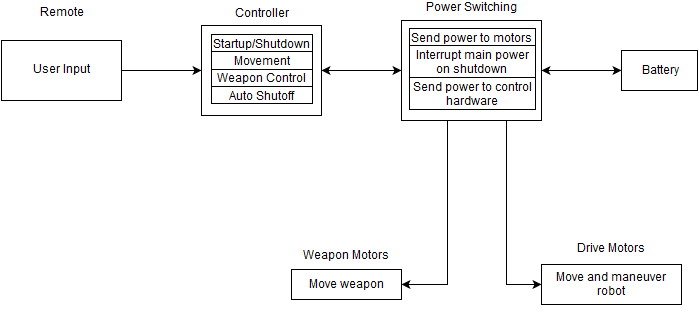

The diagram above was exported from draw.io. Its source (the exported page's mxGraphModel, read from the mxfile embedded in the PNG):
<mxGraphModel dx="708" dy="789" grid="1" gridSize="10" guides="1" tooltips="1" connect="1" arrows="1" fold="1" page="1" pageScale="1" pageWidth="850" pageHeight="1100" background="#ffffff" math="0" shadow="0">
  <root>
    <mxCell id="0" />
    <mxCell id="1" parent="0" />
    <mxCell id="13" value="" style="edgeStyle=orthogonalEdgeStyle;rounded=0;html=1;jettySize=auto;orthogonalLoop=1;entryX=0;entryY=0.5;exitX=0.75;exitY=1;" edge="1" parent="1" source="2" target="12">
      <mxGeometry relative="1" as="geometry">
        <mxPoint x="580" y="300" as="sourcePoint" />
        <Array as="points">
          <mxPoint x="579" y="434" />
        </Array>
      </mxGeometry>
    </mxCell>
    <mxCell id="16" value="" style="edgeStyle=orthogonalEdgeStyle;rounded=0;html=1;jettySize=auto;orthogonalLoop=1;entryX=1;entryY=0.5;" edge="1" parent="1" source="2" target="15">
      <mxGeometry relative="1" as="geometry">
        <mxPoint x="510" y="420" as="targetPoint" />
        <Array as="points">
          <mxPoint x="520" y="434" />
        </Array>
      </mxGeometry>
    </mxCell>
    <mxCell id="2" value="Power Switching&lt;br&gt;&lt;br&gt;&lt;table style=&quot;border: 1px solid rgb(0 , 0 , 0) ; border-collapse: collapse&quot; width=&quot;127&quot; border=&quot;1&quot;&gt;&lt;tbody&gt;&lt;tr&gt;&lt;td&gt;Send power to motors&lt;br&gt;&lt;/td&gt;&lt;/tr&gt;&lt;tr&gt;&lt;td&gt;Interrupt main power on shutdown&lt;br&gt;&lt;/td&gt;&lt;/tr&gt;&lt;tr&gt;&lt;td&gt;Send power to control hardware&lt;br&gt;&lt;/td&gt;&lt;/tr&gt;&lt;/tbody&gt;&lt;/table&gt;&lt;br&gt;&lt;br&gt;" style="whiteSpace=wrap;html=1;" vertex="1" parent="1">
      <mxGeometry x="474" y="170" width="140" height="100" as="geometry" />
    </mxCell>
    <mxCell id="15" value="Weapon Motors&lt;br&gt;&lt;br&gt;Move weapon&lt;br&gt;&lt;br&gt;&lt;br&gt;" style="whiteSpace=wrap;html=1;" vertex="1" parent="1">
      <mxGeometry x="364" y="419" width="110" height="30" as="geometry" />
    </mxCell>
    <mxCell id="12" value="Drive Motors&lt;br&gt;&lt;br&gt;Move and maneuver robot&lt;br&gt;&lt;br&gt;&lt;br&gt;" style="whiteSpace=wrap;html=1;" vertex="1" parent="1">
      <mxGeometry x="614" y="414" width="140" height="40" as="geometry" />
    </mxCell>
    <mxCell id="9" value="Battery" style="whiteSpace=wrap;html=1;" vertex="1" parent="1">
      <mxGeometry x="694" y="200" width="76" height="40" as="geometry" />
    </mxCell>
    <mxCell id="5" value="" style="edgeStyle=orthogonalEdgeStyle;rounded=0;html=1;jettySize=auto;orthogonalLoop=1;" edge="1" parent="1" source="3" target="4">
      <mxGeometry relative="1" as="geometry" />
    </mxCell>
    <mxCell id="3" value="Remote&lt;br&gt;&lt;br&gt;&lt;br&gt;&lt;br&gt;User Input&lt;br&gt;&lt;br&gt;&lt;br&gt;&lt;br&gt;&lt;br&gt;" style="whiteSpace=wrap;html=1;" vertex="1" parent="1">
      <mxGeometry x="74" y="190" width="120" height="60" as="geometry" />
    </mxCell>
    <mxCell id="4" value="Controller&lt;br&gt;&lt;br&gt;&lt;table style=&quot;border: 1px solid rgb(0 , 0 , 0) ; border-collapse: collapse&quot; border=&quot;1&quot;&gt;&lt;tbody&gt;&lt;tr&gt;&lt;td&gt;Startup/Shutdown&lt;br&gt;&lt;/td&gt;&lt;/tr&gt;&lt;tr&gt;&lt;td&gt;Movement&lt;br&gt;&lt;/td&gt;&lt;/tr&gt;&lt;tr&gt;&lt;td&gt;Weapon Control&lt;br&gt;&lt;/td&gt;&lt;/tr&gt;&lt;tr&gt;&lt;td&gt;Auto Shutoff&lt;br&gt;&lt;/td&gt;&lt;/tr&gt;&lt;/tbody&gt;&lt;/table&gt;&lt;br&gt;&lt;br&gt;" style="whiteSpace=wrap;html=1;" vertex="1" parent="1">
      <mxGeometry x="274" y="175" width="120" height="90" as="geometry" />
    </mxCell>
    <mxCell id="8" value="" style="endArrow=classic;startArrow=classic;html=1;exitX=0;exitY=0.5;entryX=1;entryY=0.5;" edge="1" parent="1" source="2" target="4">
      <mxGeometry width="50" height="50" relative="1" as="geometry">
        <mxPoint x="14" y="60" as="sourcePoint" />
        <mxPoint x="64" y="10" as="targetPoint" />
      </mxGeometry>
    </mxCell>
    <mxCell id="11" value="" style="endArrow=classic;startArrow=classic;html=1;exitX=0;exitY=0.5;entryX=1;entryY=0.5;" edge="1" parent="1" source="9" target="2">
      <mxGeometry width="50" height="50" relative="1" as="geometry">
        <mxPoint x="220" y="60" as="sourcePoint" />
        <mxPoint x="270" y="10" as="targetPoint" />
      </mxGeometry>
    </mxCell>
  </root>
</mxGraphModel>